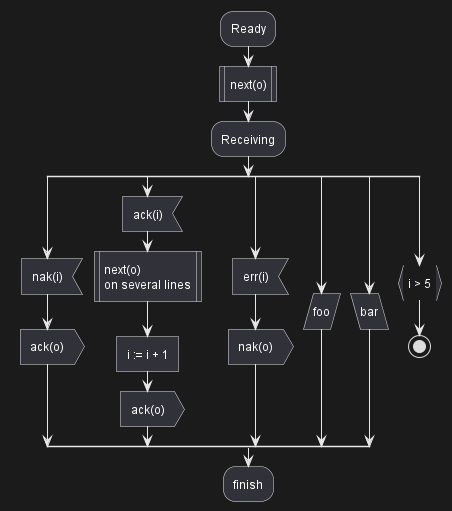

The diagram above was rendered by PlantUML. Its source (embedded in the PNG):
@startuml
:Ready;
:next(o); <<procedure>>
:Receiving;
split
 :nak(i); <<input>>
 :ack(o); <<output>>
split again
 :ack(i); <<input>>
 :next(o)
 on several lines; <<procedure>>
 :i := i + 1; <<task>>
 :ack(o); <<output>>
split again
 :err(i); <<input>>
 :nak(o); <<output>>
split again
 :foo; <<save>>
split again
 :bar; <<load>>
split again
 :i > 5; <<continuous>>
stop
end split
:finish;
@enduml